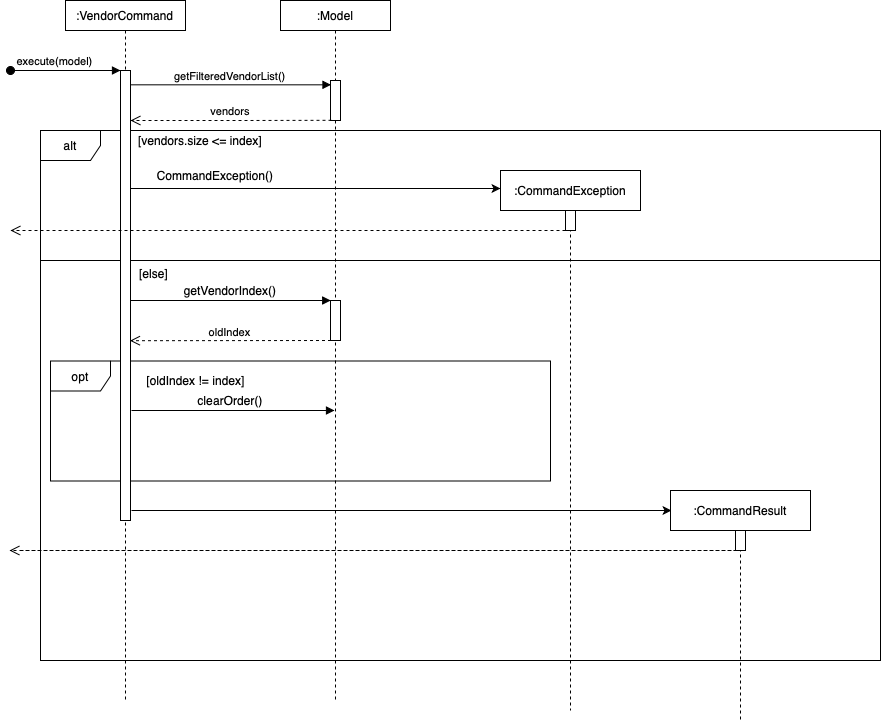

The diagram above was exported from draw.io. Its source (the exported page's mxGraphModel, read from the mxfile embedded in the PNG):
<mxGraphModel dx="1171" dy="647" grid="1" gridSize="10" guides="1" tooltips="1" connect="1" arrows="1" fold="1" page="1" pageScale="1" pageWidth="850" pageHeight="1100" math="0" shadow="0">
  <root>
    <mxCell id="0" />
    <mxCell id="1" parent="0" />
    <mxCell id="LxM-wwgEFO9MmnAkt1fY-18" value="" style="rounded=0;whiteSpace=wrap;html=1;" vertex="1" parent="1">
      <mxGeometry x="110" y="340" width="840" height="400" as="geometry" />
    </mxCell>
    <mxCell id="LxM-wwgEFO9MmnAkt1fY-32" value="opt" style="shape=umlFrame;whiteSpace=wrap;html=1;" vertex="1" parent="1">
      <mxGeometry x="120" y="440.5" width="500" height="120" as="geometry" />
    </mxCell>
    <mxCell id="LxM-wwgEFO9MmnAkt1fY-5" value="alt" style="shape=umlFrame;whiteSpace=wrap;html=1;" vertex="1" parent="1">
      <mxGeometry x="110" y="210" width="840" height="130" as="geometry" />
    </mxCell>
    <mxCell id="LxM-wwgEFO9MmnAkt1fY-12" value="CommandException()" style="text;html=1;strokeColor=none;fillColor=none;align=center;verticalAlign=middle;whiteSpace=wrap;rounded=0;" vertex="1" parent="1">
      <mxGeometry x="160" y="250" width="250" height="10" as="geometry" />
    </mxCell>
    <mxCell id="3nuBFxr9cyL0pnOWT2aG-1" value=":VendorCommand" style="shape=umlLifeline;perimeter=lifelinePerimeter;container=1;collapsible=0;recursiveResize=0;rounded=0;shadow=0;strokeWidth=1;size=30;" parent="1" vertex="1">
      <mxGeometry x="135" y="80" width="120" height="700" as="geometry" />
    </mxCell>
    <mxCell id="3nuBFxr9cyL0pnOWT2aG-3" value="execute(model) " style="verticalAlign=bottom;startArrow=oval;endArrow=block;startSize=8;shadow=0;strokeWidth=1;" parent="3nuBFxr9cyL0pnOWT2aG-1" target="3nuBFxr9cyL0pnOWT2aG-2" edge="1">
      <mxGeometry x="-0.1667" relative="1" as="geometry">
        <mxPoint x="-55" y="70" as="sourcePoint" />
        <mxPoint as="offset" />
      </mxGeometry>
    </mxCell>
    <mxCell id="3nuBFxr9cyL0pnOWT2aG-2" value="" style="points=[];perimeter=orthogonalPerimeter;rounded=0;shadow=0;strokeWidth=1;" parent="3nuBFxr9cyL0pnOWT2aG-1" vertex="1">
      <mxGeometry x="55" y="70" width="10" height="450" as="geometry" />
    </mxCell>
    <mxCell id="3nuBFxr9cyL0pnOWT2aG-5" value=":Model" style="shape=umlLifeline;perimeter=lifelinePerimeter;container=1;collapsible=0;recursiveResize=0;rounded=0;shadow=0;strokeWidth=1;size=30;" parent="1" vertex="1">
      <mxGeometry x="350" y="80" width="110" height="700" as="geometry" />
    </mxCell>
    <mxCell id="3nuBFxr9cyL0pnOWT2aG-6" value="" style="points=[];perimeter=orthogonalPerimeter;rounded=0;shadow=0;strokeWidth=1;" parent="3nuBFxr9cyL0pnOWT2aG-5" vertex="1">
      <mxGeometry x="50" y="80" width="10" height="40" as="geometry" />
    </mxCell>
    <mxCell id="LxM-wwgEFO9MmnAkt1fY-25" value="" style="points=[];perimeter=orthogonalPerimeter;rounded=0;shadow=0;strokeWidth=1;" vertex="1" parent="3nuBFxr9cyL0pnOWT2aG-5">
      <mxGeometry x="50" y="300" width="10" height="40" as="geometry" />
    </mxCell>
    <mxCell id="3nuBFxr9cyL0pnOWT2aG-8" value="getFilteredVendorList()" style="verticalAlign=bottom;endArrow=block;entryX=0.05;entryY=0.108;shadow=0;strokeWidth=1;entryDx=0;entryDy=0;entryPerimeter=0;" parent="1" source="3nuBFxr9cyL0pnOWT2aG-2" target="3nuBFxr9cyL0pnOWT2aG-6" edge="1">
      <mxGeometry relative="1" as="geometry">
        <mxPoint x="275" y="160" as="sourcePoint" />
      </mxGeometry>
    </mxCell>
    <mxCell id="3nuBFxr9cyL0pnOWT2aG-9" value="vendors" style="verticalAlign=bottom;endArrow=open;dashed=1;endSize=8;exitX=0.1;exitY=0.995;shadow=0;strokeWidth=1;exitDx=0;exitDy=0;exitPerimeter=0;" parent="1" source="3nuBFxr9cyL0pnOWT2aG-6" edge="1">
      <mxGeometry relative="1" as="geometry">
        <mxPoint x="240" y="200" as="sourcePoint" />
        <mxPoint x="200" y="200" as="targetPoint" />
        <Array as="points">
          <mxPoint x="310" y="200" />
        </Array>
      </mxGeometry>
    </mxCell>
    <mxCell id="LxM-wwgEFO9MmnAkt1fY-1" value=":CommandException" style="shape=umlLifeline;perimeter=lifelinePerimeter;container=1;collapsible=0;recursiveResize=0;rounded=0;shadow=0;strokeWidth=1;" vertex="1" parent="1">
      <mxGeometry x="570" y="250" width="140" height="540" as="geometry" />
    </mxCell>
    <mxCell id="LxM-wwgEFO9MmnAkt1fY-2" value="" style="points=[];perimeter=orthogonalPerimeter;rounded=0;shadow=0;strokeWidth=1;" vertex="1" parent="LxM-wwgEFO9MmnAkt1fY-1">
      <mxGeometry x="65" y="40" width="10" height="20" as="geometry" />
    </mxCell>
    <mxCell id="LxM-wwgEFO9MmnAkt1fY-19" value="[else]" style="text;html=1;strokeColor=none;fillColor=none;align=center;verticalAlign=middle;whiteSpace=wrap;rounded=0;" vertex="1" parent="1">
      <mxGeometry x="201" y="343" width="45" height="20" as="geometry" />
    </mxCell>
    <mxCell id="LxM-wwgEFO9MmnAkt1fY-20" style="edgeStyle=orthogonalEdgeStyle;rounded=0;orthogonalLoop=1;jettySize=auto;html=1;exitX=0.5;exitY=1;exitDx=0;exitDy=0;" edge="1" parent="1" source="LxM-wwgEFO9MmnAkt1fY-19" target="LxM-wwgEFO9MmnAkt1fY-19">
      <mxGeometry relative="1" as="geometry" />
    </mxCell>
    <mxCell id="LxM-wwgEFO9MmnAkt1fY-6" value="[vendors.size &amp;lt;= index]" style="text;html=1;strokeColor=none;fillColor=none;align=center;verticalAlign=middle;whiteSpace=wrap;rounded=0;" vertex="1" parent="1">
      <mxGeometry x="200" y="210" width="140" height="20" as="geometry" />
    </mxCell>
    <mxCell id="LxM-wwgEFO9MmnAkt1fY-23" value="" style="endArrow=classic;html=1;" edge="1" parent="1" source="3nuBFxr9cyL0pnOWT2aG-2">
      <mxGeometry width="50" height="50" relative="1" as="geometry">
        <mxPoint x="410" y="240" as="sourcePoint" />
        <mxPoint x="570" y="268" as="targetPoint" />
        <Array as="points">
          <mxPoint x="550" y="268" />
        </Array>
      </mxGeometry>
    </mxCell>
    <mxCell id="LxM-wwgEFO9MmnAkt1fY-28" value="getVendorIndex()" style="text;html=1;strokeColor=none;fillColor=none;align=center;verticalAlign=middle;whiteSpace=wrap;rounded=0;" vertex="1" parent="1">
      <mxGeometry x="280" y="360" width="40" height="20" as="geometry" />
    </mxCell>
    <mxCell id="LxM-wwgEFO9MmnAkt1fY-31" value="oldIndex" style="verticalAlign=bottom;endArrow=open;dashed=1;endSize=8;exitX=0.1;exitY=0.995;shadow=0;strokeWidth=1;exitDx=0;exitDy=0;exitPerimeter=0;" edge="1" parent="1">
      <mxGeometry relative="1" as="geometry">
        <mxPoint x="400.5" y="420" as="sourcePoint" />
        <mxPoint x="199.5" y="420.20000000000005" as="targetPoint" />
        <Array as="points" />
        <mxPoint as="offset" />
      </mxGeometry>
    </mxCell>
    <mxCell id="LxM-wwgEFO9MmnAkt1fY-33" value="[oldIndex != index]" style="text;html=1;strokeColor=none;fillColor=none;align=center;verticalAlign=middle;whiteSpace=wrap;rounded=0;" vertex="1" parent="1">
      <mxGeometry x="211" y="450" width="109" height="20" as="geometry" />
    </mxCell>
    <mxCell id="LxM-wwgEFO9MmnAkt1fY-54" style="edgeStyle=orthogonalEdgeStyle;rounded=0;orthogonalLoop=1;jettySize=auto;html=1;exitX=0.5;exitY=1;exitDx=0;exitDy=0;" edge="1" parent="1" source="LxM-wwgEFO9MmnAkt1fY-18" target="LxM-wwgEFO9MmnAkt1fY-18">
      <mxGeometry relative="1" as="geometry" />
    </mxCell>
    <mxCell id="LxM-wwgEFO9MmnAkt1fY-55" value="" style="verticalAlign=bottom;endArrow=open;dashed=1;endSize=8;shadow=0;strokeWidth=1;" edge="1" parent="1">
      <mxGeometry relative="1" as="geometry">
        <mxPoint x="90" y="630" as="sourcePoint" />
        <mxPoint x="79" y="630" as="targetPoint" />
        <Array as="points">
          <mxPoint x="810" y="630" />
        </Array>
        <mxPoint as="offset" />
      </mxGeometry>
    </mxCell>
    <mxCell id="LxM-wwgEFO9MmnAkt1fY-58" value="" style="endArrow=classic;html=1;" edge="1" parent="1">
      <mxGeometry width="50" height="50" relative="1" as="geometry">
        <mxPoint x="201" y="590" as="sourcePoint" />
        <mxPoint x="741" y="590" as="targetPoint" />
        <Array as="points">
          <mxPoint x="201" y="590" />
        </Array>
      </mxGeometry>
    </mxCell>
    <mxCell id="LxM-wwgEFO9MmnAkt1fY-59" value=":CommandResult" style="shape=umlLifeline;perimeter=lifelinePerimeter;container=1;collapsible=0;recursiveResize=0;rounded=0;shadow=0;strokeWidth=1;" vertex="1" parent="1">
      <mxGeometry x="740" y="570" width="140" height="230" as="geometry" />
    </mxCell>
    <mxCell id="LxM-wwgEFO9MmnAkt1fY-60" value="" style="points=[];perimeter=orthogonalPerimeter;rounded=0;shadow=0;strokeWidth=1;" vertex="1" parent="LxM-wwgEFO9MmnAkt1fY-59">
      <mxGeometry x="65" y="40" width="10" height="20" as="geometry" />
    </mxCell>
    <mxCell id="LxM-wwgEFO9MmnAkt1fY-61" value="" style="verticalAlign=bottom;endArrow=open;dashed=1;endSize=8;exitX=0.1;exitY=0.995;shadow=0;strokeWidth=1;exitDx=0;exitDy=0;exitPerimeter=0;" edge="1" parent="1">
      <mxGeometry x="0.0018" y="-10" relative="1" as="geometry">
        <mxPoint x="641" y="310" as="sourcePoint" />
        <mxPoint x="80" y="310" as="targetPoint" />
        <Array as="points" />
        <mxPoint as="offset" />
      </mxGeometry>
    </mxCell>
    <mxCell id="LxM-wwgEFO9MmnAkt1fY-69" value="" style="verticalAlign=bottom;endArrow=block;entryX=0.05;entryY=0.108;shadow=0;strokeWidth=1;entryDx=0;entryDy=0;entryPerimeter=0;" edge="1" parent="1">
      <mxGeometry relative="1" as="geometry">
        <mxPoint x="199.75" y="380.00000000000006" as="sourcePoint" />
        <mxPoint x="400.25" y="380.00000000000006" as="targetPoint" />
      </mxGeometry>
    </mxCell>
    <mxCell id="LxM-wwgEFO9MmnAkt1fY-74" value="" style="verticalAlign=bottom;endArrow=block;shadow=0;strokeWidth=1;" edge="1" parent="1">
      <mxGeometry relative="1" as="geometry">
        <mxPoint x="201" y="490" as="sourcePoint" />
        <mxPoint x="404" y="490" as="targetPoint" />
        <Array as="points">
          <mxPoint x="310" y="490" />
          <mxPoint x="350" y="490" />
        </Array>
      </mxGeometry>
    </mxCell>
    <mxCell id="LxM-wwgEFO9MmnAkt1fY-76" value="clearOrder()" style="text;html=1;strokeColor=none;fillColor=none;align=center;verticalAlign=middle;whiteSpace=wrap;rounded=0;" vertex="1" parent="1">
      <mxGeometry x="280" y="470" width="40" height="20" as="geometry" />
    </mxCell>
  </root>
</mxGraphModel>